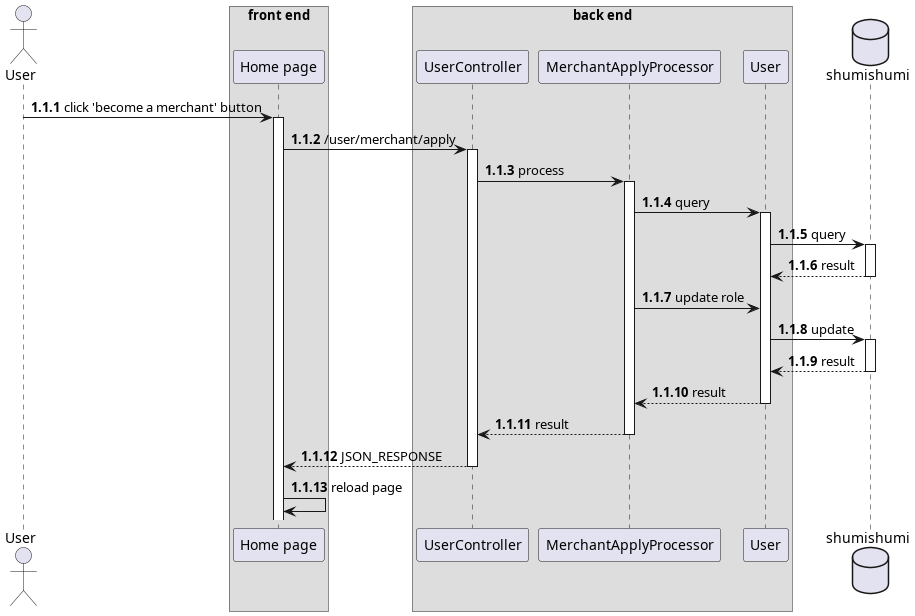

The diagram above was rendered by PlantUML. Its source (embedded in the PNG):
@startuml become a merchant
autonumber 1.1.1

actor User as u

box "front end"
participant "Home page" as home
end box

box "back end"
participant "UserController" as uc
participant "MerchantApplyProcessor" as applyproc

participant "User" as um
end box

database shumishumi as db

u -> home++ : click 'become a merchant' button
home -> uc++ : /user/merchant/apply
uc -> applyproc++ : process
applyproc -> um++ : query 
um -> db++ : query
return result

applyproc -> um : update role
um -> db++ : update
return result
return result

return result

return JSON_RESPONSE

home -> home : reload page

@enduml